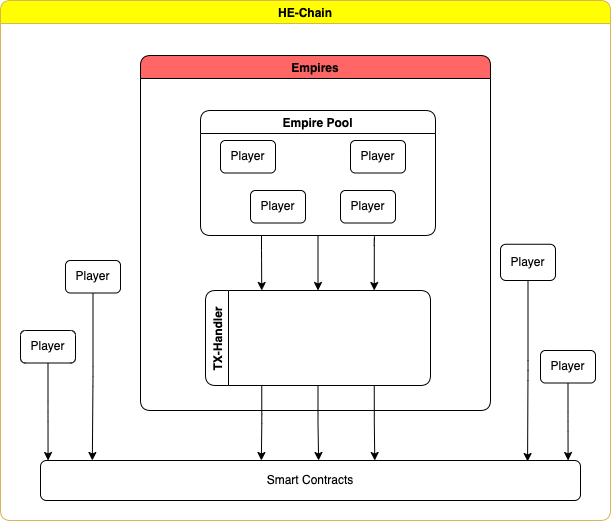

The diagram above was exported from draw.io. Its source (the exported page's mxGraphModel, read from the mxfile embedded in the PNG):
<mxGraphModel dx="1426" dy="680" grid="1" gridSize="10" guides="1" tooltips="1" connect="1" arrows="1" fold="1" page="1" pageScale="1" pageWidth="850" pageHeight="1100" background="none" math="0" shadow="0">
  <root>
    <mxCell id="0" />
    <mxCell id="1" parent="0" />
    <mxCell id="zyQuJwG-0xIzBAd4gPsm-3" value="HE-Chain" style="swimlane;swimlaneFillColor=none;rounded=1;fillColor=#FFFF00;strokeColor=#d6b656;" vertex="1" parent="1">
      <mxGeometry x="40" y="100" width="610" height="520" as="geometry" />
    </mxCell>
    <mxCell id="zyQuJwG-0xIzBAd4gPsm-4" value="Empires" style="swimlane;rounded=1;fillColor=#FF6666;" vertex="1" parent="zyQuJwG-0xIzBAd4gPsm-3">
      <mxGeometry x="140" y="55" width="350" height="355" as="geometry" />
    </mxCell>
    <mxCell id="zyQuJwG-0xIzBAd4gPsm-20" style="edgeStyle=orthogonalEdgeStyle;rounded=1;orthogonalLoop=1;jettySize=auto;html=1;entryX=0.25;entryY=0;entryDx=0;entryDy=0;" edge="1" parent="zyQuJwG-0xIzBAd4gPsm-4" source="zyQuJwG-0xIzBAd4gPsm-1" target="zyQuJwG-0xIzBAd4gPsm-10">
      <mxGeometry relative="1" as="geometry">
        <Array as="points">
          <mxPoint x="121" y="195" />
          <mxPoint x="121" y="195" />
        </Array>
      </mxGeometry>
    </mxCell>
    <mxCell id="zyQuJwG-0xIzBAd4gPsm-21" style="edgeStyle=orthogonalEdgeStyle;rounded=1;orthogonalLoop=1;jettySize=auto;html=1;entryX=0.5;entryY=0;entryDx=0;entryDy=0;" edge="1" parent="zyQuJwG-0xIzBAd4gPsm-4" source="zyQuJwG-0xIzBAd4gPsm-1" target="zyQuJwG-0xIzBAd4gPsm-10">
      <mxGeometry relative="1" as="geometry" />
    </mxCell>
    <mxCell id="zyQuJwG-0xIzBAd4gPsm-22" style="edgeStyle=orthogonalEdgeStyle;rounded=1;orthogonalLoop=1;jettySize=auto;html=1;exitX=0.75;exitY=1;exitDx=0;exitDy=0;entryX=0.75;entryY=0;entryDx=0;entryDy=0;" edge="1" parent="zyQuJwG-0xIzBAd4gPsm-4" source="zyQuJwG-0xIzBAd4gPsm-1" target="zyQuJwG-0xIzBAd4gPsm-10">
      <mxGeometry relative="1" as="geometry">
        <Array as="points">
          <mxPoint x="234" y="180" />
        </Array>
      </mxGeometry>
    </mxCell>
    <mxCell id="zyQuJwG-0xIzBAd4gPsm-1" value="Empire Pool" style="swimlane;rounded=1;" vertex="1" parent="zyQuJwG-0xIzBAd4gPsm-4">
      <mxGeometry x="60" y="55" width="235" height="125" as="geometry" />
    </mxCell>
    <mxCell id="zyQuJwG-0xIzBAd4gPsm-6" value="Player" style="rounded=1;whiteSpace=wrap;html=1;" vertex="1" parent="zyQuJwG-0xIzBAd4gPsm-1">
      <mxGeometry x="140" y="80" width="55" height="32.5" as="geometry" />
    </mxCell>
    <mxCell id="zyQuJwG-0xIzBAd4gPsm-7" value="Player" style="rounded=1;whiteSpace=wrap;html=1;" vertex="1" parent="zyQuJwG-0xIzBAd4gPsm-1">
      <mxGeometry x="150" y="30" width="55" height="32.5" as="geometry" />
    </mxCell>
    <mxCell id="zyQuJwG-0xIzBAd4gPsm-8" value="Player" style="rounded=1;whiteSpace=wrap;html=1;" vertex="1" parent="zyQuJwG-0xIzBAd4gPsm-1">
      <mxGeometry x="50" y="80" width="55" height="32.5" as="geometry" />
    </mxCell>
    <mxCell id="zyQuJwG-0xIzBAd4gPsm-9" value="Player" style="rounded=1;whiteSpace=wrap;html=1;" vertex="1" parent="zyQuJwG-0xIzBAd4gPsm-1">
      <mxGeometry x="20" y="30" width="55" height="32.5" as="geometry" />
    </mxCell>
    <mxCell id="zyQuJwG-0xIzBAd4gPsm-10" value="TX-Handler" style="swimlane;horizontal=0;rounded=1;" vertex="1" parent="zyQuJwG-0xIzBAd4gPsm-4">
      <mxGeometry x="65" y="235" width="225" height="95" as="geometry" />
    </mxCell>
    <mxCell id="zyQuJwG-0xIzBAd4gPsm-19" value="" style="edgeStyle=orthogonalEdgeStyle;rounded=1;orthogonalLoop=1;jettySize=auto;html=1;entryX=0.096;entryY=0;entryDx=0;entryDy=0;entryPerimeter=0;" edge="1" parent="zyQuJwG-0xIzBAd4gPsm-3" source="zyQuJwG-0xIzBAd4gPsm-11" target="zyQuJwG-0xIzBAd4gPsm-18">
      <mxGeometry relative="1" as="geometry" />
    </mxCell>
    <mxCell id="zyQuJwG-0xIzBAd4gPsm-11" value="Player" style="rounded=1;whiteSpace=wrap;html=1;" vertex="1" parent="zyQuJwG-0xIzBAd4gPsm-3">
      <mxGeometry x="65" y="260" width="55" height="32.5" as="geometry" />
    </mxCell>
    <mxCell id="zyQuJwG-0xIzBAd4gPsm-26" style="edgeStyle=orthogonalEdgeStyle;rounded=1;orthogonalLoop=1;jettySize=auto;html=1;entryX=0.014;entryY=0;entryDx=0;entryDy=0;entryPerimeter=0;" edge="1" parent="zyQuJwG-0xIzBAd4gPsm-3" source="zyQuJwG-0xIzBAd4gPsm-13" target="zyQuJwG-0xIzBAd4gPsm-18">
      <mxGeometry relative="1" as="geometry" />
    </mxCell>
    <mxCell id="zyQuJwG-0xIzBAd4gPsm-13" value="Player" style="rounded=1;whiteSpace=wrap;html=1;" vertex="1" parent="zyQuJwG-0xIzBAd4gPsm-3">
      <mxGeometry x="20" y="330" width="55" height="32.5" as="geometry" />
    </mxCell>
    <mxCell id="zyQuJwG-0xIzBAd4gPsm-27" style="edgeStyle=orthogonalEdgeStyle;rounded=1;orthogonalLoop=1;jettySize=auto;html=1;entryX=0.902;entryY=0.025;entryDx=0;entryDy=0;entryPerimeter=0;" edge="1" parent="zyQuJwG-0xIzBAd4gPsm-3" source="zyQuJwG-0xIzBAd4gPsm-14" target="zyQuJwG-0xIzBAd4gPsm-18">
      <mxGeometry relative="1" as="geometry" />
    </mxCell>
    <mxCell id="zyQuJwG-0xIzBAd4gPsm-14" value="Player" style="rounded=1;whiteSpace=wrap;html=1;" vertex="1" parent="zyQuJwG-0xIzBAd4gPsm-3">
      <mxGeometry x="500" y="243.75" width="55" height="36.25" as="geometry" />
    </mxCell>
    <mxCell id="zyQuJwG-0xIzBAd4gPsm-29" style="edgeStyle=orthogonalEdgeStyle;rounded=1;orthogonalLoop=1;jettySize=auto;html=1;entryX=0.977;entryY=0;entryDx=0;entryDy=0;entryPerimeter=0;" edge="1" parent="zyQuJwG-0xIzBAd4gPsm-3" source="zyQuJwG-0xIzBAd4gPsm-15" target="zyQuJwG-0xIzBAd4gPsm-18">
      <mxGeometry relative="1" as="geometry" />
    </mxCell>
    <mxCell id="zyQuJwG-0xIzBAd4gPsm-15" value="Player" style="rounded=1;whiteSpace=wrap;html=1;" vertex="1" parent="zyQuJwG-0xIzBAd4gPsm-3">
      <mxGeometry x="540" y="350" width="55" height="32.5" as="geometry" />
    </mxCell>
    <mxCell id="zyQuJwG-0xIzBAd4gPsm-18" value="Smart Contracts" style="rounded=1;whiteSpace=wrap;html=1;" vertex="1" parent="zyQuJwG-0xIzBAd4gPsm-3">
      <mxGeometry x="40" y="460" width="540" height="40" as="geometry" />
    </mxCell>
    <mxCell id="zyQuJwG-0xIzBAd4gPsm-23" style="edgeStyle=orthogonalEdgeStyle;rounded=1;orthogonalLoop=1;jettySize=auto;html=1;exitX=0.25;exitY=1;exitDx=0;exitDy=0;entryX=0.409;entryY=0;entryDx=0;entryDy=0;entryPerimeter=0;" edge="1" parent="zyQuJwG-0xIzBAd4gPsm-3" source="zyQuJwG-0xIzBAd4gPsm-10" target="zyQuJwG-0xIzBAd4gPsm-18">
      <mxGeometry relative="1" as="geometry" />
    </mxCell>
    <mxCell id="zyQuJwG-0xIzBAd4gPsm-24" style="edgeStyle=orthogonalEdgeStyle;rounded=1;orthogonalLoop=1;jettySize=auto;html=1;entryX=0.515;entryY=0;entryDx=0;entryDy=0;entryPerimeter=0;" edge="1" parent="zyQuJwG-0xIzBAd4gPsm-3" source="zyQuJwG-0xIzBAd4gPsm-10" target="zyQuJwG-0xIzBAd4gPsm-18">
      <mxGeometry relative="1" as="geometry" />
    </mxCell>
    <mxCell id="zyQuJwG-0xIzBAd4gPsm-25" style="edgeStyle=orthogonalEdgeStyle;rounded=1;orthogonalLoop=1;jettySize=auto;html=1;exitX=0.75;exitY=1;exitDx=0;exitDy=0;entryX=0.619;entryY=0;entryDx=0;entryDy=0;entryPerimeter=0;" edge="1" parent="zyQuJwG-0xIzBAd4gPsm-3" source="zyQuJwG-0xIzBAd4gPsm-10" target="zyQuJwG-0xIzBAd4gPsm-18">
      <mxGeometry relative="1" as="geometry" />
    </mxCell>
  </root>
</mxGraphModel>